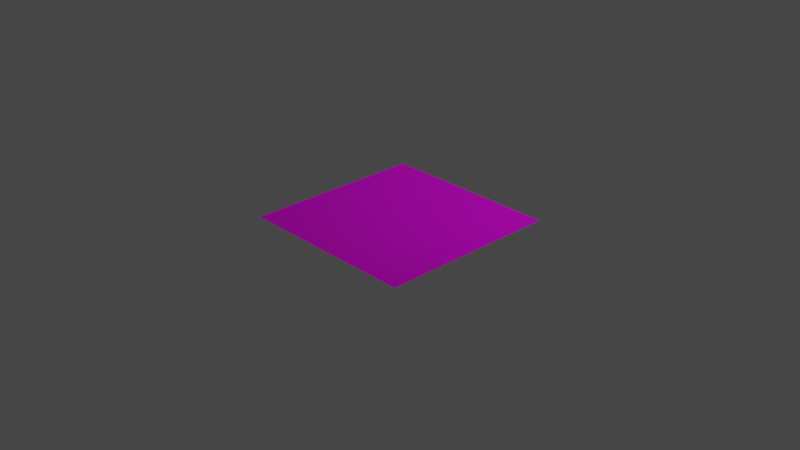 # Source: ice.blend  (saved by Blender 3.6.13; exported with 4.5.12 LTS)
import bpy
from mathutils import Matrix  # noqa: F401  (used for matrix-valued properties, if any)

bpy.ops.wm.read_factory_settings(use_empty=True)
scene = bpy.context.scene
scene.name = 'Scene'

# ---- collections
col_collection = bpy.data.collections.new('Collection'); scene.collection.children.link(col_collection)

# ---- images (referenced by path relative to the original .blend; pixels are not part of the script)
import os
ASSET_DIR = os.environ.get("B2B_ASSET_DIR", "")  # directory of the original .blend (textures are referenced by path, not embedded)
HERE = os.path.dirname(os.path.abspath(__file__))  # packed textures are extracted next to this script under _unpacked/

def load_image(name, relpath, width, height, colorspace="sRGB"):
    """Load a texture the original file referenced (path relative to the .blend, or extracted next to this script)."""
    p = next((c for c in (os.path.join(HERE, relpath), os.path.join(ASSET_DIR, relpath)) if relpath and os.path.exists(c)), "")
    if p:
        img = bpy.data.images.load(p, check_existing=True)
        img.name = name
    else:  # same state as the original file: an image datablock whose file is absent (Cycles renders it pink)
        img = bpy.data.images.new(name, width, height)
        img.source = "FILE"
        img.filepath = "//" + (relpath or name)
    img.colorspace_settings.name = colorspace
    return img
img_ice003_4k_png_color_png = load_image('Ice003_4K-PNG_Color.png', 'Ice003_4K-PNG_Color.png', 1024, 1024, 'sRGB')
img_ice003_4k_png_normalgl_png = load_image('Ice003_4K-PNG_NormalGL.png', 'Ice003_4K-PNG_NormalGL.png', 1024, 1024, 'Non-Color')
img_ice003_4k_png_roughness_png = load_image('Ice003_4K-PNG_Roughness.png', 'Ice003_4K-PNG_Roughness.png', 1024, 1024, 'Non-Color')

# ---- materials (node trees are filled in below, after node groups)
mat_material_001 = bpy.data.materials.new('Material.001')

# ---- node groups
ng_teximg = bpy.data.node_groups.new('TexImg', 'ShaderNodeTree')
_s = ng_teximg.interface.new_socket(name='Color', in_out='OUTPUT', socket_type='NodeSocketColor')
_s.default_value = (0.0, 0.0, 0.0, 0.0)
_s = ng_teximg.interface.new_socket(name='Roughness', in_out='OUTPUT', socket_type='NodeSocketColor')
_s.default_value = (0.0, 0.0, 0.0, 0.0)
_s = ng_teximg.interface.new_socket(name='Normal', in_out='OUTPUT', socket_type='NodeSocketVector')
_s = ng_teximg.interface.new_socket(name='Tex Coord', in_out='INPUT', socket_type='NodeSocketVector')
_s.min_value = -1e+04
_s.max_value = 1e+04
_s = ng_teximg.interface.new_socket(name='Tex Scale', in_out='INPUT', socket_type='NodeSocketFloat')
_s.default_value = 1.05
_s.min_value = -1e+04
_s.max_value = 1e+04
_s = ng_teximg.interface.new_socket(name='Norm Str', in_out='INPUT', socket_type='NodeSocketFloat')
_s.default_value = 2.0
_s.min_value = 0.0
_s.max_value = 10.0
_N = ng_teximg.nodes; _L = ng_teximg.links
n0 = _N.new('ShaderNodeTexImage'); n0.name = 'Image Texture'; n0.location = (-10, 358)
n0.image = img_ice003_4k_png_color_png
n1 = _N.new('ShaderNodeTexImage'); n1.name = 'Image Texture.002'; n1.location = (-13, -217)
n1.image = img_ice003_4k_png_normalgl_png
n2 = _N.new('NodeReroute'); n2.name = 'Reroute'; n2.location = (-133, -71)
n2.width = 16
n2.socket_idname = 'NodeSocketVector'
n3 = _N.new('NodeGroupInput'); n3.name = 'Group Input'; n3.location = (-561, -87)
n4 = _N.new('NodeGroupOutput'); n4.name = 'Group Output'; n4.location = (529, 2)
n5 = _N.new('ShaderNodeTexImage'); n5.name = 'Image Texture.001'; n5.location = (-15, 64)
n5.image = img_ice003_4k_png_roughness_png
n6 = _N.new('ShaderNodeVectorMath'); n6.name = 'Vector Math'; n6.location = (-357, -56)
n6.operation = 'SCALE'
n7 = _N.new('ShaderNodeNormalMap'); n7.name = 'Normal Map'; n7.location = (307, -150)
_L.new(n2.outputs[0], n0.inputs[0])
_L.new(n2.outputs[0], n5.inputs[0])
_L.new(n2.outputs[0], n1.inputs[0])
_L.new(n6.outputs[0], n2.inputs[0])
_L.new(n1.outputs[0], n7.inputs[1])
_L.new(n3.outputs[0], n6.inputs[0])
_L.new(n0.outputs[0], n4.inputs[0])
_L.new(n5.outputs[0], n4.inputs[1])
_L.new(n7.outputs[0], n4.inputs[2])
_L.new(n3.outputs[1], n6.inputs[3])
_L.new(n3.outputs[2], n7.inputs[0])
n4.is_active_output = True

# ---- material node trees
mat_material_001.use_nodes = True; mat_material_001.node_tree.nodes.clear()
_N = mat_material_001.node_tree.nodes; _L = mat_material_001.node_tree.links
n0 = _N.new('ShaderNodeGroup'); n0.name = 'Group.001'; n0.location = (157, -280)
n0.node_tree = ng_teximg
n0.inputs[1].default_value = 1.0
n0.inputs[2].default_value = 2.0
n1 = _N.new('ShaderNodeVectorMath'); n1.name = 'Vector Math'; n1.location = (-63, -302)
n1.operation = 'SUBTRACT'
n2 = _N.new('ShaderNodeOutputMaterial'); n2.name = 'Material Output'; n2.location = (1198, 290)
n3 = _N.new('NodeReroute'); n3.name = 'Reroute'; n3.location = (-828, -389)
n3.width = 16
n3.socket_idname = 'NodeSocketVector'
n4 = _N.new('ShaderNodeMath'); n4.name = 'Math'; n4.location = (-388, -547)
n4.operation = 'DIVIDE'
n5 = _N.new('ShaderNodeTexWhiteNoise'); n5.name = 'White Noise Texture'; n5.location = (-1136, -693)
n6 = _N.new('ShaderNodeRGBCurve'); n6.name = 'RGB Curves'; n6.location = (-916, -629)
_c = n6.mapping.curves[3]
while len(_c.points) > 2: _c.points.remove(_c.points[-1])
_c.points[0].location = (0.0, 0.0); _c.points[0].handle_type = 'AUTO'
_c.points[1].location = (0.72979, 0.275); _c.points[1].handle_type = 'AUTO'
_p = _c.points.new(1.0, 1.0); _p.handle_type = 'AUTO'
n6.mapping.update()
n7 = _N.new('ShaderNodeNewGeometry'); n7.name = 'Geometry'; n7.location = (-1474, -275)
n8 = _N.new('ShaderNodeGroup'); n8.name = 'Group'; n8.location = (-1324, -12)
n8.node_tree = ng_teximg
n8.inputs[1].default_value = 1.05
n8.inputs[2].default_value = 2.0
n9 = _N.new('ShaderNodeVectorMath'); n9.name = 'Vector Math.001'; n9.location = (-238, -411)
n9.operation = 'SCALE'
n10 = _N.new('ShaderNodeValToRGB'); n10.name = 'Color Ramp'; n10.location = (-140, -4)
while len(n10.color_ramp.elements) > 1: n10.color_ramp.elements.remove(n10.color_ramp.elements[-1])
n10.color_ramp.elements[0].position = 0.0; n10.color_ramp.elements[0].color = (1.0, 1.0, 1.0, 1.0)
_e = n10.color_ramp.elements.new(0.1596); _e.color = (0.0, 0.0, 0.0, 1.0)
n11 = _N.new('ShaderNodeSeparateXYZ'); n11.name = 'Separate XYZ'; n11.location = (-813, -447)
n12 = _N.new('ShaderNodeVectorMath'); n12.name = 'Vector Math.002'; n12.location = (-1100, -411)
n12.operation = 'REFLECT'
n13 = _N.new('ShaderNodeMapRange'); n13.name = 'Map Range'; n13.location = (-596, -692)
n13.width = 148
n13.inputs[4].default_value = -0.1
n14 = _N.new('ShaderNodeBsdfPrincipled'); n14.name = 'Principled BSDF'; n14.location = (792, 246)
n14.distribution = 'GGX'
n14.subsurface_method = 'RANDOM_WALK_SKIN'
n14.inputs[3].default_value = 1.45
n14.inputs[27].default_value = (0.0, 0.0, 0.0, 1.0)
n14.inputs[28].default_value = 1.0
n15 = _N.new('ShaderNodeMix'); n15.name = 'Mix'; n15.location = (606, -62)
n15.data_type = 'RGBA'
n16 = _N.new('ShaderNodeHueSaturation'); n16.name = 'Hue/Saturation/Value'; n16.location = (377, -292)
n16.inputs[0].default_value = 0.6
n16.inputs[1].default_value = 1.7
n16.inputs[2].default_value = 0.8
_L.new(n8.outputs[1], n14.inputs[2])
_L.new(n8.outputs[2], n14.inputs[5])
_L.new(n7.outputs[0], n8.inputs[0])
_L.new(n1.outputs[0], n0.inputs[0])
_L.new(n7.outputs[0], n1.inputs[0])
_L.new(n9.outputs[0], n1.inputs[1])
_L.new(n3.outputs[0], n9.inputs[0])
_L.new(n3.outputs[0], n11.inputs[0])
_L.new(n11.outputs[2], n4.inputs[1])
_L.new(n4.outputs[0], n9.inputs[3])
_L.new(n8.outputs[0], n15.inputs[6])
_L.new(n16.outputs[0], n15.inputs[7])
_L.new(n15.outputs[2], n14.inputs[0])
_L.new(n0.outputs[0], n16.inputs[4])
_L.new(n8.outputs[1], n10.inputs[0])
_L.new(n10.outputs[0], n15.inputs[0])
_L.new(n12.outputs[0], n3.inputs[0])
_L.new(n7.outputs[4], n12.inputs[0])
_L.new(n8.outputs[2], n12.inputs[1])
_L.new(n7.outputs[4], n5.inputs[0])
_L.new(n6.outputs[0], n13.inputs[0])
_L.new(n5.outputs[0], n6.inputs[1])
_L.new(n13.outputs[0], n4.inputs[0])
_L.new(n14.outputs[0], n2.inputs[0])
n2.is_active_output = True

# ---- world
world_world = bpy.data.worlds.new('World'); scene.world = world_world
world_world.use_nodes = True; world_world.node_tree.nodes.clear()
_N = world_world.node_tree.nodes; _L = world_world.node_tree.links
n0 = _N.new('ShaderNodeOutputWorld'); n0.name = 'World Output'; n0.location = (300, 300)
n1 = _N.new('ShaderNodeBackground'); n1.name = 'Background'; n1.location = (10, 300)
n1.inputs[0].default_value = (0.05088, 0.05088, 0.05088, 1.0)
_L.new(n1.outputs[0], n0.inputs[0])
n0.is_active_output = True
world_world.color = (0.05088, 0.05088, 0.05088)
world_world.use_sun_shadow = False
world_world.sun_shadow_jitter_overblur = 0.0

# ---- cameras
cam_camera = bpy.data.cameras.new('Camera')
cam_camera.clip_end = 100.0
cam_camera.ortho_scale = 7.314

# ---- lights
light_light = bpy.data.lights.new('Light', 'POINT')
light_light.transmission_factor = 0.0
light_light.energy = 1000.0
light_light.shadow_soft_size = 0.1
light_light.shadow_maximum_resolution = 0.006
light_light.use_absolute_resolution = True

# ---- meshes
me_plane = bpy.data.meshes.new('Plane')
me_plane.from_pydata([(-1.0, -1.0, 0.0), (1.0, -1.0, 0.0), (-1.0, 1.0, 0.0), (1.0, 1.0, 0.0)], [], [(0, 1, 3, 2)])
_uv = me_plane.uv_layers.new(name='UVMap')
_uv.uv.foreach_set('vector', [0.0, 0.0, 1.0, 0.0, 1.0, 1.0, 0.0, 1.0])
me_plane.materials.append(mat_material_001)
me_plane.update()

# ---- objects
ob_light = bpy.data.objects.new('Light', light_light)
ob_camera = bpy.data.objects.new('Camera', cam_camera)
ob_plane = bpy.data.objects.new('Plane', me_plane)

# ---- transforms, parenting, visibility, modifiers, constraints
ob_light.location = (4.076, 1.005, 5.904)
ob_light.rotation_euler = (0.6503, 0.05522, 1.866)
ob_light.lock_rotations_4d = False
ob_light.empty_display_type = 'ARROWS'
ob_light.color = (0.0, 0.0, 0.0, 0.0)
ob_light.lineart.crease_threshold = 0.0
ob_camera.location = (7.359, -6.926, 4.958)
ob_camera.rotation_euler = (1.109, 0.0, 0.8149)
ob_camera.lock_rotations_4d = False
ob_camera.empty_display_type = 'ARROWS'
ob_camera.color = (0.0, 0.0, 0.0, 0.0)
ob_camera.display_type = 'WIRE'
ob_camera.lineart.crease_threshold = 0.0
ob_plane.location = (0.0, 0.0, 0.0)

# ---- collection membership
col_collection.objects.link(ob_light)
col_collection.objects.link(ob_camera)
col_collection.objects.link(ob_plane)

# ---- scene / render settings (as saved in the file)
scene.camera = ob_camera
scene.frame_start = 1; scene.frame_end = 250; scene.frame_set(25)
scene.render.engine = 'CYCLES'
scene.render.film_transparent = True
scene.cycles.sampling_pattern = 'TABULATED_SOBOL'
scene.view_settings.view_transform = 'Filmic'
bpy.context.view_layer.update()
